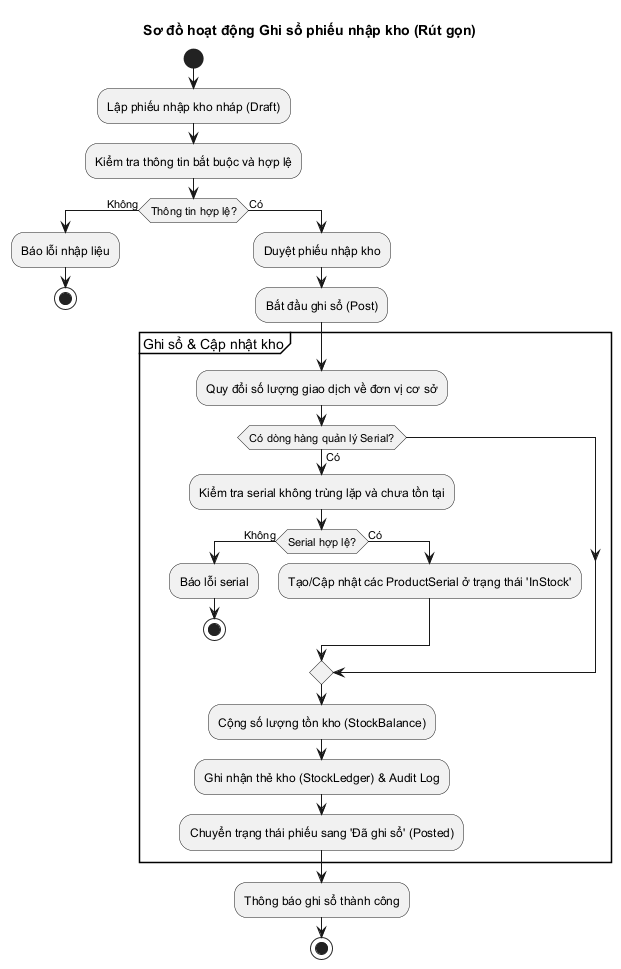

The diagram above was rendered by PlantUML. Its source (embedded in the PNG):
@startuml Activity_NhapKho_GhiSo
title Sơ đồ hoạt động Ghi sổ phiếu nhập kho (Rút gọn)

start
:Lập phiếu nhập kho nháp (Draft);
:Kiểm tra thông tin bắt buộc và hợp lệ;

if (Thông tin hợp lệ?) then (Không)
  :Báo lỗi nhập liệu;
  stop
else (Có)
  :Duyệt phiếu nhập kho;
  :Bắt đầu ghi sổ (Post);
  
  partition "Ghi sổ & Cập nhật kho" {
    :Quy đổi số lượng giao dịch về đơn vị cơ sở;
    
    if (Có dòng hàng quản lý Serial?) then (Có)
      :Kiểm tra serial không trùng lặp và chưa tồn tại;
      if (Serial hợp lệ?) then (Không)
        :Báo lỗi serial;
        stop
      else (Có)
        :Tạo/Cập nhật các ProductSerial ở trạng thái 'InStock';
      endif
    endif
    
    :Cộng số lượng tồn kho (StockBalance);
    :Ghi nhận thẻ kho (StockLedger) & Audit Log;
    :Chuyển trạng thái phiếu sang 'Đã ghi sổ' (Posted);
  }
  
  :Thông báo ghi sổ thành công;
  stop
endif
@enduml